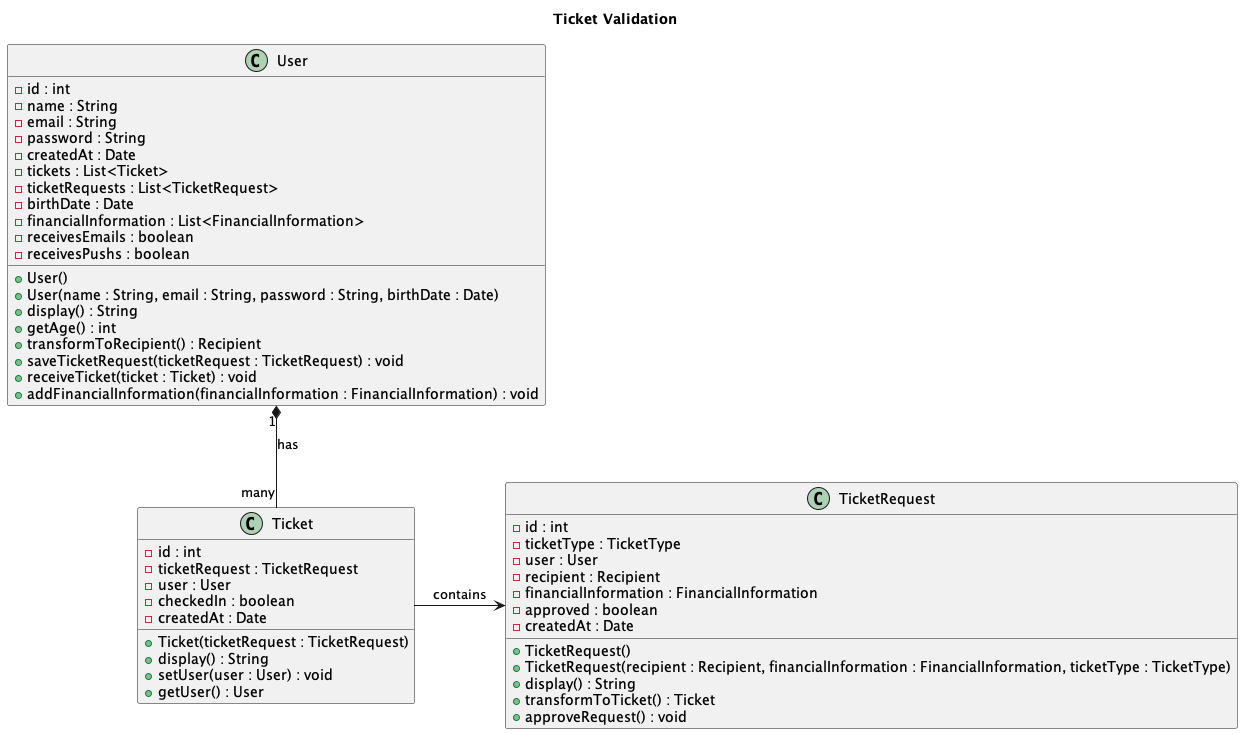

The diagram above was rendered by PlantUML. Its source (embedded in the PNG):
@startuml TicketValidation
title Ticket Validation
!include classes/TicketRequest.puml
!include classes/Ticket.puml
!include classes/User.puml

' Association from Ticket to TicketRequest indicating that each Ticket contains a TicketRequest
Ticket -> TicketRequest : contains

' Aggregation from User to Ticket indicating that User has a collection of Tickets
User "1" *-- "many" Ticket : has

@enduml